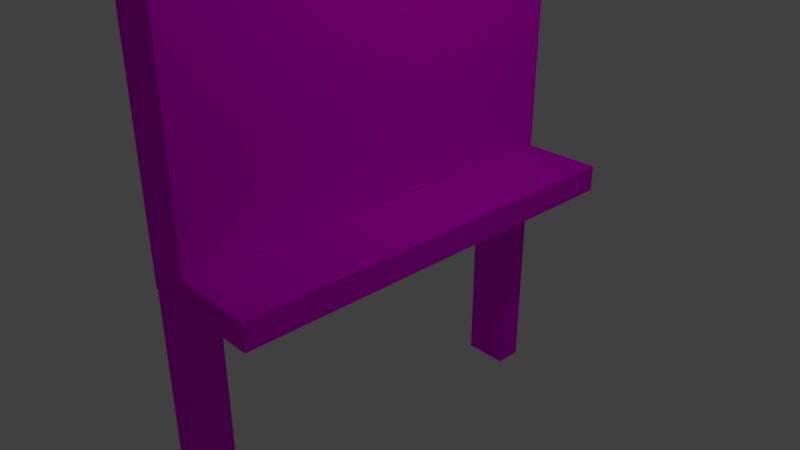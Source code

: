 # Source: billboard1_1_.blend  (saved by Blender 2.79.0; exported with 4.5.12 LTS)
import bpy
from mathutils import Matrix  # noqa: F401  (used for matrix-valued properties, if any)

bpy.ops.wm.read_factory_settings(use_empty=True)
scene = bpy.context.scene
scene.name = 'Scene'

# ---- collections
col_collection_1 = bpy.data.collections.new('Collection 1'); scene.collection.children.link(col_collection_1)

# ---- images (referenced by path relative to the original .blend; pixels are not part of the script)
import os
ASSET_DIR = os.environ.get("B2B_ASSET_DIR", "")  # directory of the original .blend (textures are referenced by path, not embedded)
HERE = os.path.dirname(os.path.abspath(__file__))  # packed textures are extracted next to this script under _unpacked/

def load_image(name, relpath, width, height, colorspace="sRGB"):
    """Load a texture the original file referenced (path relative to the .blend, or extracted next to this script)."""
    p = next((c for c in (os.path.join(HERE, relpath), os.path.join(ASSET_DIR, relpath)) if relpath and os.path.exists(c)), "")
    if p:
        img = bpy.data.images.load(p, check_existing=True)
        img.name = name
    else:  # same state as the original file: an image datablock whose file is absent (Cycles renders it pink)
        img = bpy.data.images.new(name, width, height)
        img.source = "FILE"
        img.filepath = "//" + (relpath or name)
    img.colorspace_settings.name = colorspace
    return img
img_concrete3_jpg = load_image('concrete3.jpg', 'concrete3.jpg', 1024, 1024, 'sRGB')
img_billboard_jpg = load_image('billboard.jpg', 'billboard.jpg', 1024, 1024, 'sRGB')
img_concrete1_jpg = load_image('concrete1.jpg', 'concrete1.jpg', 1024, 1024, 'sRGB')

# ---- materials (node trees are filled in below, after node groups)
mat_material_002 = bpy.data.materials.new('Material.002')
mat_material_002.alpha_threshold = 0.0
mat_material_002.roughness = 0.5
mat_material_002.line_color = (0.0, 0.0, 0.0, 1.0)
mat_material = bpy.data.materials.new('Material')
mat_material.alpha_threshold = 0.0
mat_material.roughness = 0.5
mat_material.line_color = (0.0, 0.0, 0.0, 1.0)
mat_material_001 = bpy.data.materials.new('Material.001')
mat_material_001.alpha_threshold = 0.0
mat_material_001.roughness = 0.5

# ---- material node trees
mat_material_002.use_nodes = True; mat_material_002.node_tree.nodes.clear()
_N = mat_material_002.node_tree.nodes; _L = mat_material_002.node_tree.links
n0 = _N.new('ShaderNodeOutputMaterial'); n0.name = 'Material Output'; n0.location = (300, 300)
n1 = _N.new('ShaderNodeBsdfDiffuse'); n1.name = 'Diffuse BSDF'; n1.location = (10, 300)
n2 = _N.new('ShaderNodeTexImage'); n2.name = 'Image Texture'; n2.location = (-180, 300)
n2.width = 140
n2.image = img_concrete3_jpg
_L.new(n1.outputs[0], n0.inputs[0])
_L.new(n2.outputs[0], n1.inputs[0])
n0.is_active_output = True
mat_material.use_nodes = True; mat_material.node_tree.nodes.clear()
_N = mat_material.node_tree.nodes; _L = mat_material.node_tree.links
n0 = _N.new('ShaderNodeOutputMaterial'); n0.name = 'Material Output'; n0.location = (300, 300)
n1 = _N.new('ShaderNodeBsdfDiffuse'); n1.name = 'Diffuse BSDF'; n1.location = (10, 300)
n2 = _N.new('ShaderNodeTexImage'); n2.name = 'Image Texture'; n2.location = (-180, 300)
n2.width = 140
n2.image = img_billboard_jpg
_L.new(n1.outputs[0], n0.inputs[0])
_L.new(n2.outputs[0], n1.inputs[0])
n0.is_active_output = True
mat_material_001.use_nodes = True; mat_material_001.node_tree.nodes.clear()
_N = mat_material_001.node_tree.nodes; _L = mat_material_001.node_tree.links
n0 = _N.new('ShaderNodeOutputMaterial'); n0.name = 'Material Output'; n0.location = (300, 300)
n1 = _N.new('ShaderNodeBsdfDiffuse'); n1.name = 'Diffuse BSDF'; n1.location = (10, 300)
n2 = _N.new('ShaderNodeTexImage'); n2.name = 'Image Texture'; n2.location = (-180, 300)
n2.width = 140
n2.image = img_concrete1_jpg
_L.new(n1.outputs[0], n0.inputs[0])
_L.new(n2.outputs[0], n1.inputs[0])
n0.is_active_output = True

# ---- world
world_world = bpy.data.worlds.new('World'); scene.world = world_world
world_world.color = (0.05088, 0.05088, 0.05088)
world_world.use_sun_shadow = False
world_world.sun_shadow_jitter_overblur = 0.0
world_world.cycles.sampling_method = 'MANUAL'

# ---- cameras
cam_camera = bpy.data.cameras.new('Camera')
cam_camera.clip_end = 100.0
cam_camera.lens = 35.0
cam_camera.sensor_width = 32.0
cam_camera.sensor_height = 18.0
cam_camera.ortho_scale = 7.314
cam_camera.dof.focus_distance = 0.0

# ---- lights
light_lamp = bpy.data.lights.new('Lamp', 'POINT')
light_lamp.transmission_factor = 0.0
light_lamp.cutoff_distance = 30.0
light_lamp.energy = 100.0
light_lamp.shadow_buffer_clip_start = 1.001
light_lamp.shadow_soft_size = 0.1
light_lamp.shadow_maximum_resolution = 0.006
light_lamp.use_absolute_resolution = True

# ---- meshes
me_cube_003 = bpy.data.meshes.new('Cube.003')
me_cube_003.from_pydata([(1.0, 1.0, -1.0), (1.0, -1.0, -1.0), (-1.0, -1.0, -1.0), (-1.0, 1.0, -1.0), (1.0, 1.0, 1.0), (1.0, -1.0, 1.0), (-1.0, -1.0, 1.0), (-1.0, 1.0, 1.0)], [], [(0, 1, 2, 3), (4, 7, 6, 5), (0, 4, 5, 1), (1, 5, 6, 2), (2, 6, 7, 3), (4, 0, 3, 7)])
_uv = me_cube_003.uv_layers.new(name='UVMap')
_uv.uv.foreach_set('vector', [8.677e-05, 0.5, 8.659e-05, 0.25, 0.25, 0.25, 0.25, 0.5, 0.75, 0.5, 0.5, 0.5, 0.5, 0.25, 0.75, 0.25, 0.9999, 0.5, 0.75, 0.5, 0.75, 0.25, 0.9999, 0.25, 0.25, 8.659e-05, 0.5, 8.665e-05, 0.5, 0.25, 0.25, 0.25, 0.25, 0.25, 0.5, 0.25, 0.5, 0.5, 0.25, 0.5, 0.5, 0.75, 0.25, 0.75, 0.25, 0.5, 0.5, 0.5])
me_cube_003.materials.append(mat_material_002)
me_cube_003.use_remesh_preserve_volume = False
me_cube_003.use_remesh_preserve_attributes = False
me_cube_003.use_mirror_vertex_groups = False
me_cube_003.update()
me_cube_002 = bpy.data.meshes.new('Cube.002')
me_cube_002.from_pydata([(1.0, 1.0, -1.0), (1.0, -1.0, -1.0), (-1.0, -1.0, -1.0), (-1.0, 1.0, -1.0), (1.0, 1.0, 1.0), (1.0, -1.0, 1.0), (-1.0, -1.0, 1.0), (-1.0, 1.0, 1.0)], [], [(0, 1, 2, 3), (4, 7, 6, 5), (0, 4, 5, 1), (1, 5, 6, 2), (2, 6, 7, 3), (4, 0, 3, 7)])
_uv = me_cube_002.uv_layers.new(name='UVMap')
_uv.uv.foreach_set('vector', [8.677e-05, 0.5, 8.659e-05, 0.25, 0.25, 0.25, 0.25, 0.5, 0.75, 0.5, 0.5, 0.5, 0.5, 0.25, 0.75, 0.25, 0.9999, 0.5, 0.75, 0.5, 0.75, 0.25, 0.9999, 0.25, 0.25, 8.659e-05, 0.5, 8.665e-05, 0.5, 0.25, 0.25, 0.25, 0.25, 0.25, 0.5, 0.25, 0.5, 0.5, 0.25, 0.5, 0.5, 0.75, 0.25, 0.75, 0.25, 0.5, 0.5, 0.5])
me_cube_002.materials.append(mat_material_002)
me_cube_002.use_remesh_preserve_volume = False
me_cube_002.use_remesh_preserve_attributes = False
me_cube_002.use_mirror_vertex_groups = False
me_cube_002.update()
me_cube_001 = bpy.data.meshes.new('Cube.001')
me_cube_001.from_pydata([(1.0, 1.0, -1.0), (1.0, -1.0, -1.0), (-1.0, -1.0, -1.0), (-1.0, 1.0, -1.0), (1.0, 1.0, 1.0), (1.0, -1.0, 1.0), (-1.0, -1.0, 1.0), (-1.0, 1.0, 1.0)], [], [(0, 1, 2, 3), (4, 7, 6, 5), (0, 4, 5, 1), (1, 5, 6, 2), (2, 6, 7, 3), (4, 0, 3, 7)])
_uv = me_cube_001.uv_layers.new(name='UVMap')
_uv.uv.foreach_set('vector', [0.5, 0.5, 0.5, 0.25, 0.75, 0.25, 0.75, 0.5, 0.25, 0.5, 8.662e-05, 0.5, 8.659e-05, 0.25, 0.25, 0.25, 0.5, 0.5, 0.25, 0.5, 0.25, 0.25, 0.5, 0.25, 0.5, 0.25, 0.25, 0.25, 0.25, 8.671e-05, 0.5, 8.659e-05, 0.75, 0.25, 0.9999, 0.25, 0.9999, 0.5, 0.75, 0.5, 0.25, 0.5, 0.5, 0.5, 0.5, 0.75, 0.25, 0.75])
me_cube_001.materials.append(mat_material_002)
me_cube_001.use_remesh_preserve_volume = False
me_cube_001.use_remesh_preserve_attributes = False
me_cube_001.use_mirror_vertex_groups = False
me_cube_001.update()
me_cube = bpy.data.meshes.new('Cube')
me_cube.from_pydata([(1.0, 1.0, -1.0), (1.0, -1.0, -1.0), (-1.0, -1.0, -1.0), (-1.0, 1.0, -1.0), (1.0, 1.0, 1.0), (1.0, -1.0, 1.0), (-1.0, -1.0, 1.0), (-1.0, 1.0, 1.0)], [], [(0, 1, 2, 3), (4, 7, 6, 5), (0, 4, 5, 1), (1, 5, 6, 2), (2, 6, 7, 3), (4, 0, 3, 7)])
me_cube.polygons.foreach_set('material_index', [0, 1, 0, 1, 1, 1])
_uv = me_cube.uv_layers.new(name='UVMap')
_uv.uv.foreach_set('vector', [0.0, 0.0, 0.0, 0.0, 0.0, 0.0, 0.0, 0.0, 0.7499, 0.9999, 0.5, 0.7499, 0.7499, 0.5, 0.9999, 0.7499, 0.9999, 9.998e-05, 0.9999, 0.9999, 9.998e-05, 0.9999, 0.0001003, 0.0001001, 0.75, 9.998e-05, 0.9999, 0.2501, 0.7499, 0.5, 0.5, 0.25, 0.5, 0.25, 0.7499, 0.5, 0.5, 0.7499, 0.2501, 0.5, 0.25, 0.9999, 9.998e-05, 0.7499, 0.2501, 0.5, 0.5, 0.7499])
me_cube.materials.append(mat_material)
me_cube.materials.append(mat_material_001)
me_cube.use_remesh_preserve_volume = False
me_cube.use_remesh_preserve_attributes = False
me_cube.use_mirror_vertex_groups = False
me_cube.update()

# ---- objects
ob_cube_003 = bpy.data.objects.new('Cube.003', me_cube_003)
ob_cube_002 = bpy.data.objects.new('Cube.002', me_cube_002)
ob_cube_001 = bpy.data.objects.new('Cube.001', me_cube_001)
ob_cube = bpy.data.objects.new('Cube', me_cube)
ob_lamp = bpy.data.objects.new('Lamp', light_lamp)
ob_camera = bpy.data.objects.new('Camera', cam_camera)

# ---- transforms, parenting, visibility, modifiers, constraints
ob_cube_003.location = (0.0, 2.599, -1.088)
ob_cube_003.scale = (0.3112, 0.1895, 1.603)
ob_cube_003.lock_rotations_4d = False
ob_cube_003.empty_display_type = 'ARROWS'
ob_cube_003.lineart.crease_threshold = 0.0
ob_cube_002.location = (0.0, -2.599, -1.088)
ob_cube_002.scale = (0.3112, 0.1895, 1.603)
ob_cube_002.lock_rotations_4d = False
ob_cube_002.empty_display_type = 'ARROWS'
ob_cube_002.lineart.crease_threshold = 0.0
ob_cube_001.location = (0.5346, 0.0, 0.6577)
ob_cube_001.scale = (-0.8405, 2.803, 0.174)
ob_cube_001.lock_rotations_4d = False
ob_cube_001.empty_display_type = 'ARROWS'
ob_cube_001.lineart.crease_threshold = 0.0
ob_cube.location = (0.0, 0.0, 2.439)
ob_cube.scale = (0.3112, 2.803, 1.603)
ob_cube.lock_rotations_4d = False
ob_cube.empty_display_type = 'ARROWS'
ob_cube.lineart.crease_threshold = 0.0
ob_lamp.location = (4.076, 1.005, 5.904)
ob_lamp.rotation_euler = (0.6503, 0.05522, 1.866)
ob_lamp.lock_rotations_4d = False
ob_lamp.empty_display_type = 'ARROWS'
ob_lamp.color = (0.0, 0.0, 0.0, 0.0)
ob_lamp.lineart.crease_threshold = 0.0
ob_camera.location = (7.481, -6.508, 5.344)
ob_camera.rotation_euler = (1.109, 0.0, 0.8149)
ob_camera.lock_rotations_4d = False
ob_camera.empty_display_type = 'ARROWS'
ob_camera.color = (0.0, 0.0, 0.0, 0.0)
ob_camera.display_type = 'WIRE'
ob_camera.lineart.crease_threshold = 0.0

# ---- collection membership
col_collection_1.objects.link(ob_cube_003)
col_collection_1.objects.link(ob_cube_002)
col_collection_1.objects.link(ob_cube_001)
col_collection_1.objects.link(ob_cube)
col_collection_1.objects.link(ob_lamp)
col_collection_1.objects.link(ob_camera)

# ---- scene / render settings (as saved in the file)
scene.camera = ob_camera
scene.frame_start = 1; scene.frame_end = 250; scene.frame_set(1)
scene.render.engine = 'CYCLES'
scene.render.resolution_percentage = 50
scene.render.dither_intensity = 0.0
scene.cycles.use_denoising = False
scene.cycles.samples = 128
scene.cycles.sampling_pattern = 'TABULATED_SOBOL'
scene.cycles.use_adaptive_sampling = False
scene.cycles.use_light_tree = False
scene.cycles.blur_glossy = 0.0
scene.cycles.sample_clamp_indirect = 0.0
scene.view_settings.view_transform = 'Standard'
bpy.context.view_layer.update()
